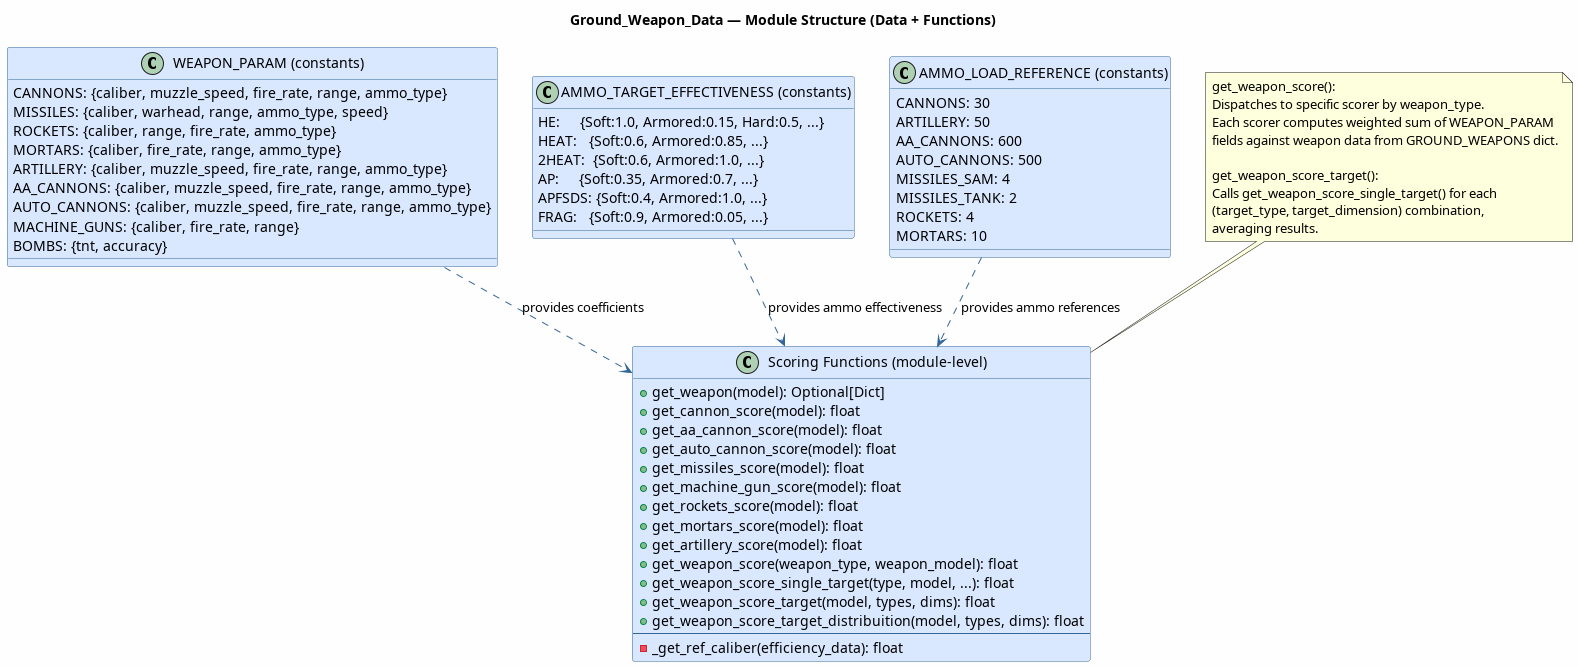

The diagram above was rendered by PlantUML. Its source (embedded in the PNG):
@startuml Ground_Weapon_Data.Class.Diagram
title Ground_Weapon_Data — Module Structure (Data + Functions)

skinparam classBackgroundColor #D9E8FF
skinparam classBorderColor #336699
skinparam ArrowColor #336699
skinparam backgroundColor #FEFEFE

class "WEAPON_PARAM (constants)" as WP {
    CANNONS: {caliber, muzzle_speed, fire_rate, range, ammo_type}
    MISSILES: {caliber, warhead, range, ammo_type, speed}
    ROCKETS: {caliber, range, fire_rate, ammo_type}
    MORTARS: {caliber, fire_rate, range, ammo_type}
    ARTILLERY: {caliber, muzzle_speed, fire_rate, range, ammo_type}
    AA_CANNONS: {caliber, muzzle_speed, fire_rate, range, ammo_type}
    AUTO_CANNONS: {caliber, muzzle_speed, fire_rate, range, ammo_type}
    MACHINE_GUNS: {caliber, fire_rate, range}
    BOMBS: {tnt, accuracy}
}

class "AMMO_TARGET_EFFECTIVENESS (constants)" as ATE {
    HE:     {Soft:1.0, Armored:0.15, Hard:0.5, ...}
    HEAT:   {Soft:0.6, Armored:0.85, ...}
    2HEAT:  {Soft:0.6, Armored:1.0, ...}
    AP:     {Soft:0.35, Armored:0.7, ...}
    APFSDS: {Soft:0.4, Armored:1.0, ...}
    FRAG:   {Soft:0.9, Armored:0.05, ...}
}

class "AMMO_LOAD_REFERENCE (constants)" as ALR {
    CANNONS: 30
    ARTILLERY: 50
    AA_CANNONS: 600
    AUTO_CANNONS: 500
    MISSILES_SAM: 4
    MISSILES_TANK: 2
    ROCKETS: 4
    MORTARS: 10
}

class "Scoring Functions (module-level)" as SF {
    +get_weapon(model): Optional[Dict]
    +get_cannon_score(model): float
    +get_aa_cannon_score(model): float
    +get_auto_cannon_score(model): float
    +get_missiles_score(model): float
    +get_machine_gun_score(model): float
    +get_rockets_score(model): float
    +get_mortars_score(model): float
    +get_artillery_score(model): float
    +get_weapon_score(weapon_type, weapon_model): float
    +get_weapon_score_single_target(type, model, ...): float
    +get_weapon_score_target(model, types, dims): float
    +get_weapon_score_target_distribuition(model, types, dims): float
    --
    ' Private
    -_get_ref_caliber(efficiency_data): float
}

WP ..> SF : provides coefficients
ATE ..> SF : provides ammo effectiveness
ALR ..> SF : provides ammo references

note top of SF
  get_weapon_score():
  Dispatches to specific scorer by weapon_type.
  Each scorer computes weighted sum of WEAPON_PARAM
  fields against weapon data from GROUND_WEAPONS dict.

  get_weapon_score_target():
  Calls get_weapon_score_single_target() for each
  (target_type, target_dimension) combination,
  averaging results.
end note

@enduml